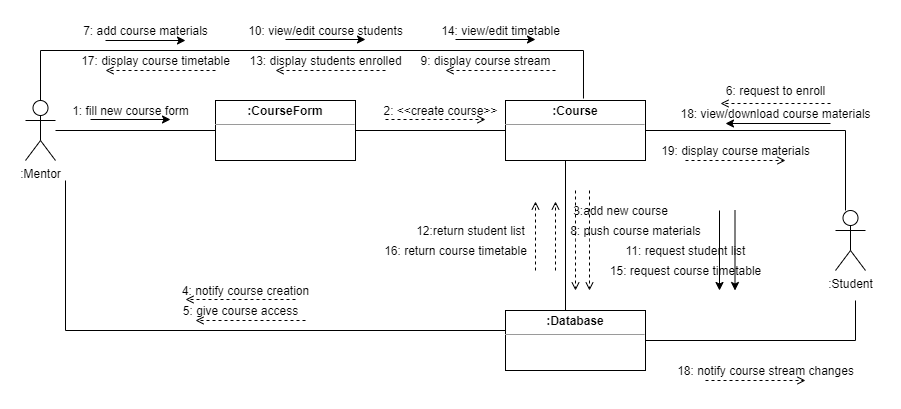

The diagram above was exported from draw.io. Its source (the exported page's mxGraphModel, read from the mxfile embedded in the PNG):
<mxGraphModel dx="1422" dy="705" grid="1" gridSize="10" guides="1" tooltips="1" connect="1" arrows="1" fold="1" page="1" pageScale="1" pageWidth="850" pageHeight="1100" math="0" shadow="0">
  <root>
    <mxCell id="QciXaB2lYA3NK0kUzYL3-0" />
    <mxCell id="QciXaB2lYA3NK0kUzYL3-1" parent="QciXaB2lYA3NK0kUzYL3-0" />
    <mxCell id="0OOw6fSYym23E8UovjaG-0" value="&lt;p style=&quot;margin: 0px ; margin-top: 4px ; text-align: center&quot;&gt;&lt;b&gt;:Course&lt;/b&gt;&lt;/p&gt;&lt;hr size=&quot;1&quot;&gt;&lt;div style=&quot;height: 2px&quot;&gt;&lt;/div&gt;" style="verticalAlign=top;align=left;overflow=fill;fontSize=12;fontFamily=Helvetica;html=1;" parent="QciXaB2lYA3NK0kUzYL3-1" vertex="1">
      <mxGeometry x="580" y="170" width="140" height="60" as="geometry" />
    </mxCell>
    <mxCell id="0OOw6fSYym23E8UovjaG-1" value="" style="edgeStyle=orthogonalEdgeStyle;rounded=0;orthogonalLoop=1;jettySize=auto;html=1;entryX=0;entryY=0.5;entryDx=0;entryDy=0;endArrow=none;endFill=0;" parent="QciXaB2lYA3NK0kUzYL3-1" source="0OOw6fSYym23E8UovjaG-2" target="0OOw6fSYym23E8UovjaG-0" edge="1">
      <mxGeometry x="-0.0667" y="30" relative="1" as="geometry">
        <mxPoint as="offset" />
      </mxGeometry>
    </mxCell>
    <mxCell id="0OOw6fSYym23E8UovjaG-2" value="&lt;p style=&quot;margin: 0px ; margin-top: 4px ; text-align: center&quot;&gt;&lt;b&gt;:CourseForm&lt;/b&gt;&lt;/p&gt;&lt;hr size=&quot;1&quot;&gt;&lt;div style=&quot;height: 2px&quot;&gt;&lt;/div&gt;" style="verticalAlign=top;align=left;overflow=fill;fontSize=12;fontFamily=Helvetica;html=1;" parent="QciXaB2lYA3NK0kUzYL3-1" vertex="1">
      <mxGeometry x="290" y="170" width="140" height="60" as="geometry" />
    </mxCell>
    <mxCell id="0OOw6fSYym23E8UovjaG-4" value="" style="edgeStyle=orthogonalEdgeStyle;rounded=0;orthogonalLoop=1;jettySize=auto;html=1;entryX=0.25;entryY=1;entryDx=0;entryDy=0;endArrow=none;endFill=0;" parent="QciXaB2lYA3NK0kUzYL3-1" source="0OOw6fSYym23E8UovjaG-6" target="0OOw6fSYym23E8UovjaG-0" edge="1">
      <mxGeometry x="0.0667" y="55" relative="1" as="geometry">
        <Array as="points">
          <mxPoint x="640" y="230" />
        </Array>
        <mxPoint as="offset" />
      </mxGeometry>
    </mxCell>
    <mxCell id="0OOw6fSYym23E8UovjaG-5" style="edgeStyle=orthogonalEdgeStyle;rounded=0;orthogonalLoop=1;jettySize=auto;html=1;endArrow=none;endFill=0;" parent="QciXaB2lYA3NK0kUzYL3-1" source="0OOw6fSYym23E8UovjaG-6" edge="1">
      <mxGeometry relative="1" as="geometry">
        <mxPoint x="140" y="250" as="targetPoint" />
        <Array as="points">
          <mxPoint x="140" y="400" />
        </Array>
      </mxGeometry>
    </mxCell>
    <mxCell id="kZNrmqcZ-w9JCWKAWez3-17" style="edgeStyle=orthogonalEdgeStyle;rounded=0;orthogonalLoop=1;jettySize=auto;html=1;startArrow=none;startFill=0;endArrow=none;endFill=0;" parent="QciXaB2lYA3NK0kUzYL3-1" source="0OOw6fSYym23E8UovjaG-6" edge="1">
      <mxGeometry relative="1" as="geometry">
        <mxPoint x="930" y="370" as="targetPoint" />
      </mxGeometry>
    </mxCell>
    <mxCell id="0OOw6fSYym23E8UovjaG-6" value="&lt;p style=&quot;margin: 0px ; margin-top: 4px ; text-align: center&quot;&gt;&lt;b&gt;:Database&lt;/b&gt;&lt;/p&gt;&lt;hr size=&quot;1&quot;&gt;&lt;div style=&quot;height: 2px&quot;&gt;&lt;/div&gt;" style="verticalAlign=top;align=left;overflow=fill;fontSize=12;fontFamily=Helvetica;html=1;" parent="QciXaB2lYA3NK0kUzYL3-1" vertex="1">
      <mxGeometry x="580" y="380" width="140" height="60" as="geometry" />
    </mxCell>
    <mxCell id="0OOw6fSYym23E8UovjaG-21" style="edgeStyle=orthogonalEdgeStyle;rounded=0;orthogonalLoop=1;jettySize=auto;html=1;entryX=1;entryY=0.5;entryDx=0;entryDy=0;startArrow=none;startFill=0;endArrow=none;endFill=0;" parent="QciXaB2lYA3NK0kUzYL3-1" source="0OOw6fSYym23E8UovjaG-7" target="0OOw6fSYym23E8UovjaG-0" edge="1">
      <mxGeometry relative="1" as="geometry">
        <Array as="points">
          <mxPoint x="920" y="200" />
        </Array>
      </mxGeometry>
    </mxCell>
    <mxCell id="0OOw6fSYym23E8UovjaG-7" value=":Student" style="shape=umlActor;verticalLabelPosition=bottom;verticalAlign=top;html=1;" parent="QciXaB2lYA3NK0kUzYL3-1" vertex="1">
      <mxGeometry x="910" y="280" width="30" height="60" as="geometry" />
    </mxCell>
    <mxCell id="0OOw6fSYym23E8UovjaG-8" value="" style="edgeStyle=orthogonalEdgeStyle;rounded=0;orthogonalLoop=1;jettySize=auto;html=1;entryX=0;entryY=0.5;entryDx=0;entryDy=0;endArrow=none;endFill=0;" parent="QciXaB2lYA3NK0kUzYL3-1" source="0OOw6fSYym23E8UovjaG-9" target="0OOw6fSYym23E8UovjaG-2" edge="1">
      <mxGeometry y="20" relative="1" as="geometry">
        <mxPoint as="offset" />
      </mxGeometry>
    </mxCell>
    <mxCell id="0OOw6fSYym23E8UovjaG-20" style="edgeStyle=orthogonalEdgeStyle;rounded=0;orthogonalLoop=1;jettySize=auto;html=1;entryX=0.557;entryY=-0.033;entryDx=0;entryDy=0;entryPerimeter=0;startArrow=none;startFill=0;endArrow=none;endFill=0;" parent="QciXaB2lYA3NK0kUzYL3-1" source="0OOw6fSYym23E8UovjaG-9" target="0OOw6fSYym23E8UovjaG-0" edge="1">
      <mxGeometry relative="1" as="geometry">
        <Array as="points">
          <mxPoint x="115" y="120" />
          <mxPoint x="658" y="120" />
        </Array>
      </mxGeometry>
    </mxCell>
    <mxCell id="0OOw6fSYym23E8UovjaG-9" value=":Mentor" style="shape=umlActor;verticalLabelPosition=bottom;verticalAlign=top;html=1;" parent="QciXaB2lYA3NK0kUzYL3-1" vertex="1">
      <mxGeometry x="100" y="170" width="30" height="60" as="geometry" />
    </mxCell>
    <mxCell id="0OOw6fSYym23E8UovjaG-23" value="1: fill new course form" style="text;html=1;align=center;verticalAlign=middle;resizable=0;points=[];autosize=1;strokeColor=none;" parent="QciXaB2lYA3NK0kUzYL3-1" vertex="1">
      <mxGeometry x="140" y="170" width="130" height="20" as="geometry" />
    </mxCell>
    <mxCell id="0OOw6fSYym23E8UovjaG-24" value="2: &amp;lt;&amp;lt;create course&amp;gt;&amp;gt;" style="text;html=1;align=center;verticalAlign=middle;resizable=0;points=[];autosize=1;strokeColor=none;" parent="QciXaB2lYA3NK0kUzYL3-1" vertex="1">
      <mxGeometry x="450" y="170" width="130" height="20" as="geometry" />
    </mxCell>
    <mxCell id="kZNrmqcZ-w9JCWKAWez3-0" value="3:add new course" style="text;html=1;align=center;verticalAlign=middle;resizable=0;points=[];autosize=1;strokeColor=none;rotation=0;" parent="QciXaB2lYA3NK0kUzYL3-1" vertex="1">
      <mxGeometry x="640" y="270" width="110" height="20" as="geometry" />
    </mxCell>
    <mxCell id="kZNrmqcZ-w9JCWKAWez3-1" value="4: notify course creation" style="text;html=1;align=center;verticalAlign=middle;resizable=0;points=[];autosize=1;strokeColor=none;" parent="QciXaB2lYA3NK0kUzYL3-1" vertex="1">
      <mxGeometry x="250" y="350" width="140" height="20" as="geometry" />
    </mxCell>
    <mxCell id="kZNrmqcZ-w9JCWKAWez3-2" value="5: give course access" style="text;html=1;align=center;verticalAlign=middle;resizable=0;points=[];autosize=1;strokeColor=none;" parent="QciXaB2lYA3NK0kUzYL3-1" vertex="1">
      <mxGeometry x="250" y="370" width="130" height="20" as="geometry" />
    </mxCell>
    <mxCell id="kZNrmqcZ-w9JCWKAWez3-3" value="6: request to enroll" style="text;html=1;align=center;verticalAlign=middle;resizable=0;points=[];autosize=1;strokeColor=none;" parent="QciXaB2lYA3NK0kUzYL3-1" vertex="1">
      <mxGeometry x="795" y="150" width="110" height="20" as="geometry" />
    </mxCell>
    <mxCell id="kZNrmqcZ-w9JCWKAWez3-4" value="7: add course materials" style="text;html=1;align=center;verticalAlign=middle;resizable=0;points=[];autosize=1;strokeColor=none;" parent="QciXaB2lYA3NK0kUzYL3-1" vertex="1">
      <mxGeometry x="150" y="90" width="140" height="20" as="geometry" />
    </mxCell>
    <mxCell id="kZNrmqcZ-w9JCWKAWez3-6" value="9: display course stream" style="text;html=1;align=center;verticalAlign=middle;resizable=0;points=[];autosize=1;strokeColor=none;" parent="QciXaB2lYA3NK0kUzYL3-1" vertex="1">
      <mxGeometry x="485" y="120" width="150" height="20" as="geometry" />
    </mxCell>
    <mxCell id="kZNrmqcZ-w9JCWKAWez3-7" value="10: view/edit course students" style="text;html=1;align=center;verticalAlign=middle;resizable=0;points=[];autosize=1;strokeColor=none;" parent="QciXaB2lYA3NK0kUzYL3-1" vertex="1">
      <mxGeometry x="315" y="90" width="170" height="20" as="geometry" />
    </mxCell>
    <mxCell id="kZNrmqcZ-w9JCWKAWez3-9" value="13: display students enrolled" style="text;html=1;align=center;verticalAlign=middle;resizable=0;points=[];autosize=1;strokeColor=none;" parent="QciXaB2lYA3NK0kUzYL3-1" vertex="1">
      <mxGeometry x="315" y="120" width="170" height="20" as="geometry" />
    </mxCell>
    <mxCell id="kZNrmqcZ-w9JCWKAWez3-10" value="14: view/edit timetable" style="text;html=1;align=center;verticalAlign=middle;resizable=0;points=[];autosize=1;strokeColor=none;" parent="QciXaB2lYA3NK0kUzYL3-1" vertex="1">
      <mxGeometry x="510" y="90" width="130" height="20" as="geometry" />
    </mxCell>
    <mxCell id="kZNrmqcZ-w9JCWKAWez3-11" value="17: display course timetable" style="text;html=1;align=center;verticalAlign=middle;resizable=0;points=[];autosize=1;strokeColor=none;" parent="QciXaB2lYA3NK0kUzYL3-1" vertex="1">
      <mxGeometry x="150" y="120" width="160" height="20" as="geometry" />
    </mxCell>
    <mxCell id="kZNrmqcZ-w9JCWKAWez3-12" value="8: push course materials" style="text;html=1;align=center;verticalAlign=middle;resizable=0;points=[];autosize=1;strokeColor=none;" parent="QciXaB2lYA3NK0kUzYL3-1" vertex="1">
      <mxGeometry x="635" y="290" width="150" height="20" as="geometry" />
    </mxCell>
    <mxCell id="kZNrmqcZ-w9JCWKAWez3-13" value="11: request student list" style="text;html=1;align=center;verticalAlign=middle;resizable=0;points=[];autosize=1;strokeColor=none;" parent="QciXaB2lYA3NK0kUzYL3-1" vertex="1">
      <mxGeometry x="690" y="310" width="140" height="20" as="geometry" />
    </mxCell>
    <mxCell id="kZNrmqcZ-w9JCWKAWez3-14" value="12:return student list" style="text;html=1;align=center;verticalAlign=middle;resizable=0;points=[];autosize=1;strokeColor=none;" parent="QciXaB2lYA3NK0kUzYL3-1" vertex="1">
      <mxGeometry x="485" y="290" width="120" height="20" as="geometry" />
    </mxCell>
    <mxCell id="kZNrmqcZ-w9JCWKAWez3-15" value="15: request course timetable" style="text;html=1;align=center;verticalAlign=middle;resizable=0;points=[];autosize=1;strokeColor=none;" parent="QciXaB2lYA3NK0kUzYL3-1" vertex="1">
      <mxGeometry x="675" y="330" width="170" height="20" as="geometry" />
    </mxCell>
    <mxCell id="kZNrmqcZ-w9JCWKAWez3-16" value="16: return course timetable" style="text;html=1;align=center;verticalAlign=middle;resizable=0;points=[];autosize=1;strokeColor=none;" parent="QciXaB2lYA3NK0kUzYL3-1" vertex="1">
      <mxGeometry x="450" y="310" width="160" height="20" as="geometry" />
    </mxCell>
    <mxCell id="kZNrmqcZ-w9JCWKAWez3-18" value="18: notify course stream changes" style="text;html=1;align=center;verticalAlign=middle;resizable=0;points=[];autosize=1;strokeColor=none;" parent="QciXaB2lYA3NK0kUzYL3-1" vertex="1">
      <mxGeometry x="745" y="430" width="190" height="20" as="geometry" />
    </mxCell>
    <mxCell id="kZNrmqcZ-w9JCWKAWez3-19" value="18: view/download course materials" style="text;html=1;align=center;verticalAlign=middle;resizable=0;points=[];autosize=1;strokeColor=none;" parent="QciXaB2lYA3NK0kUzYL3-1" vertex="1">
      <mxGeometry x="745" y="173" width="210" height="20" as="geometry" />
    </mxCell>
    <mxCell id="kZNrmqcZ-w9JCWKAWez3-20" value="19: display course materials" style="text;html=1;align=center;verticalAlign=middle;resizable=0;points=[];autosize=1;strokeColor=none;" parent="QciXaB2lYA3NK0kUzYL3-1" vertex="1">
      <mxGeometry x="730" y="210" width="160" height="20" as="geometry" />
    </mxCell>
    <mxCell id="kZNrmqcZ-w9JCWKAWez3-21" value="" style="endArrow=classic;html=1;" parent="QciXaB2lYA3NK0kUzYL3-1" edge="1">
      <mxGeometry width="50" height="50" relative="1" as="geometry">
        <mxPoint x="165" y="189" as="sourcePoint" />
        <mxPoint x="245" y="189" as="targetPoint" />
      </mxGeometry>
    </mxCell>
    <mxCell id="kZNrmqcZ-w9JCWKAWez3-22" value="" style="endArrow=open;html=1;dashed=1;endFill=0;" parent="QciXaB2lYA3NK0kUzYL3-1" edge="1">
      <mxGeometry width="50" height="50" relative="1" as="geometry">
        <mxPoint x="460" y="189" as="sourcePoint" />
        <mxPoint x="560" y="189" as="targetPoint" />
      </mxGeometry>
    </mxCell>
    <mxCell id="kZNrmqcZ-w9JCWKAWez3-23" value="" style="endArrow=open;html=1;dashed=1;endFill=0;" parent="QciXaB2lYA3NK0kUzYL3-1" edge="1">
      <mxGeometry width="50" height="50" relative="1" as="geometry">
        <mxPoint x="630" y="140" as="sourcePoint" />
        <mxPoint x="520" y="140" as="targetPoint" />
      </mxGeometry>
    </mxCell>
    <mxCell id="kZNrmqcZ-w9JCWKAWez3-24" value="" style="endArrow=classic;html=1;" parent="QciXaB2lYA3NK0kUzYL3-1" edge="1">
      <mxGeometry width="50" height="50" relative="1" as="geometry">
        <mxPoint x="180" y="110" as="sourcePoint" />
        <mxPoint x="260" y="110" as="targetPoint" />
      </mxGeometry>
    </mxCell>
    <mxCell id="kZNrmqcZ-w9JCWKAWez3-25" value="" style="endArrow=classic;html=1;" parent="QciXaB2lYA3NK0kUzYL3-1" edge="1">
      <mxGeometry width="50" height="50" relative="1" as="geometry">
        <mxPoint x="360" y="109" as="sourcePoint" />
        <mxPoint x="440" y="109" as="targetPoint" />
      </mxGeometry>
    </mxCell>
    <mxCell id="kZNrmqcZ-w9JCWKAWez3-26" value="" style="endArrow=classic;html=1;" parent="QciXaB2lYA3NK0kUzYL3-1" edge="1">
      <mxGeometry width="50" height="50" relative="1" as="geometry">
        <mxPoint x="530" y="109" as="sourcePoint" />
        <mxPoint x="610" y="109" as="targetPoint" />
      </mxGeometry>
    </mxCell>
    <mxCell id="kZNrmqcZ-w9JCWKAWez3-27" value="" style="endArrow=open;html=1;dashed=1;endFill=0;" parent="QciXaB2lYA3NK0kUzYL3-1" edge="1">
      <mxGeometry width="50" height="50" relative="1" as="geometry">
        <mxPoint x="460" y="140" as="sourcePoint" />
        <mxPoint x="350" y="140" as="targetPoint" />
      </mxGeometry>
    </mxCell>
    <mxCell id="kZNrmqcZ-w9JCWKAWez3-28" value="" style="endArrow=open;html=1;dashed=1;endFill=0;" parent="QciXaB2lYA3NK0kUzYL3-1" edge="1">
      <mxGeometry width="50" height="50" relative="1" as="geometry">
        <mxPoint x="290" y="140" as="sourcePoint" />
        <mxPoint x="180" y="140" as="targetPoint" />
      </mxGeometry>
    </mxCell>
    <mxCell id="kZNrmqcZ-w9JCWKAWez3-29" value="" style="endArrow=open;html=1;dashed=1;endFill=0;" parent="QciXaB2lYA3NK0kUzYL3-1" edge="1">
      <mxGeometry width="50" height="50" relative="1" as="geometry">
        <mxPoint x="905" y="173" as="sourcePoint" />
        <mxPoint x="795" y="173" as="targetPoint" />
      </mxGeometry>
    </mxCell>
    <mxCell id="kZNrmqcZ-w9JCWKAWez3-30" value="" style="endArrow=classic;html=1;" parent="QciXaB2lYA3NK0kUzYL3-1" edge="1">
      <mxGeometry width="50" height="50" relative="1" as="geometry">
        <mxPoint x="905" y="193" as="sourcePoint" />
        <mxPoint x="800" y="193" as="targetPoint" />
      </mxGeometry>
    </mxCell>
    <mxCell id="kZNrmqcZ-w9JCWKAWez3-31" value="" style="endArrow=open;html=1;dashed=1;endFill=0;" parent="QciXaB2lYA3NK0kUzYL3-1" edge="1">
      <mxGeometry width="50" height="50" relative="1" as="geometry">
        <mxPoint x="760" y="230" as="sourcePoint" />
        <mxPoint x="860" y="230" as="targetPoint" />
      </mxGeometry>
    </mxCell>
    <mxCell id="kZNrmqcZ-w9JCWKAWez3-32" value="" style="endArrow=open;html=1;dashed=1;endFill=0;" parent="QciXaB2lYA3NK0kUzYL3-1" edge="1">
      <mxGeometry width="50" height="50" relative="1" as="geometry">
        <mxPoint x="650" y="260" as="sourcePoint" />
        <mxPoint x="650" y="360" as="targetPoint" />
        <Array as="points">
          <mxPoint x="650" y="300" />
        </Array>
      </mxGeometry>
    </mxCell>
    <mxCell id="kZNrmqcZ-w9JCWKAWez3-33" value="" style="endArrow=open;html=1;dashed=1;endFill=0;" parent="QciXaB2lYA3NK0kUzYL3-1" edge="1">
      <mxGeometry width="50" height="50" relative="1" as="geometry">
        <mxPoint x="664" y="260" as="sourcePoint" />
        <mxPoint x="664" y="360" as="targetPoint" />
        <Array as="points">
          <mxPoint x="664" y="300" />
        </Array>
      </mxGeometry>
    </mxCell>
    <mxCell id="kZNrmqcZ-w9JCWKAWez3-34" value="" style="endArrow=classic;html=1;" parent="QciXaB2lYA3NK0kUzYL3-1" edge="1">
      <mxGeometry width="50" height="50" relative="1" as="geometry">
        <mxPoint x="794" y="280" as="sourcePoint" />
        <mxPoint x="794" y="360" as="targetPoint" />
      </mxGeometry>
    </mxCell>
    <mxCell id="kZNrmqcZ-w9JCWKAWez3-35" value="" style="endArrow=classic;html=1;" parent="QciXaB2lYA3NK0kUzYL3-1" edge="1">
      <mxGeometry width="50" height="50" relative="1" as="geometry">
        <mxPoint x="809.5" y="280" as="sourcePoint" />
        <mxPoint x="809.5" y="360" as="targetPoint" />
      </mxGeometry>
    </mxCell>
    <mxCell id="kZNrmqcZ-w9JCWKAWez3-36" value="" style="endArrow=open;html=1;dashed=1;endFill=0;" parent="QciXaB2lYA3NK0kUzYL3-1" edge="1">
      <mxGeometry width="50" height="50" relative="1" as="geometry">
        <mxPoint x="630" y="340" as="sourcePoint" />
        <mxPoint x="630" y="271" as="targetPoint" />
      </mxGeometry>
    </mxCell>
    <mxCell id="kZNrmqcZ-w9JCWKAWez3-37" value="" style="endArrow=open;html=1;dashed=1;endFill=0;" parent="QciXaB2lYA3NK0kUzYL3-1" edge="1">
      <mxGeometry width="50" height="50" relative="1" as="geometry">
        <mxPoint x="610" y="340" as="sourcePoint" />
        <mxPoint x="610" y="271" as="targetPoint" />
      </mxGeometry>
    </mxCell>
    <mxCell id="kZNrmqcZ-w9JCWKAWez3-38" value="" style="endArrow=open;html=1;dashed=1;endFill=0;" parent="QciXaB2lYA3NK0kUzYL3-1" edge="1">
      <mxGeometry width="50" height="50" relative="1" as="geometry">
        <mxPoint x="370" y="369" as="sourcePoint" />
        <mxPoint x="260" y="369" as="targetPoint" />
      </mxGeometry>
    </mxCell>
    <mxCell id="kZNrmqcZ-w9JCWKAWez3-39" value="" style="endArrow=open;html=1;dashed=1;endFill=0;" parent="QciXaB2lYA3NK0kUzYL3-1" edge="1">
      <mxGeometry width="50" height="50" relative="1" as="geometry">
        <mxPoint x="380" y="390" as="sourcePoint" />
        <mxPoint x="270" y="390" as="targetPoint" />
      </mxGeometry>
    </mxCell>
    <mxCell id="kZNrmqcZ-w9JCWKAWez3-40" value="" style="endArrow=open;html=1;dashed=1;endFill=0;" parent="QciXaB2lYA3NK0kUzYL3-1" edge="1">
      <mxGeometry width="50" height="50" relative="1" as="geometry">
        <mxPoint x="780" y="450" as="sourcePoint" />
        <mxPoint x="880" y="450" as="targetPoint" />
      </mxGeometry>
    </mxCell>
  </root>
</mxGraphModel>